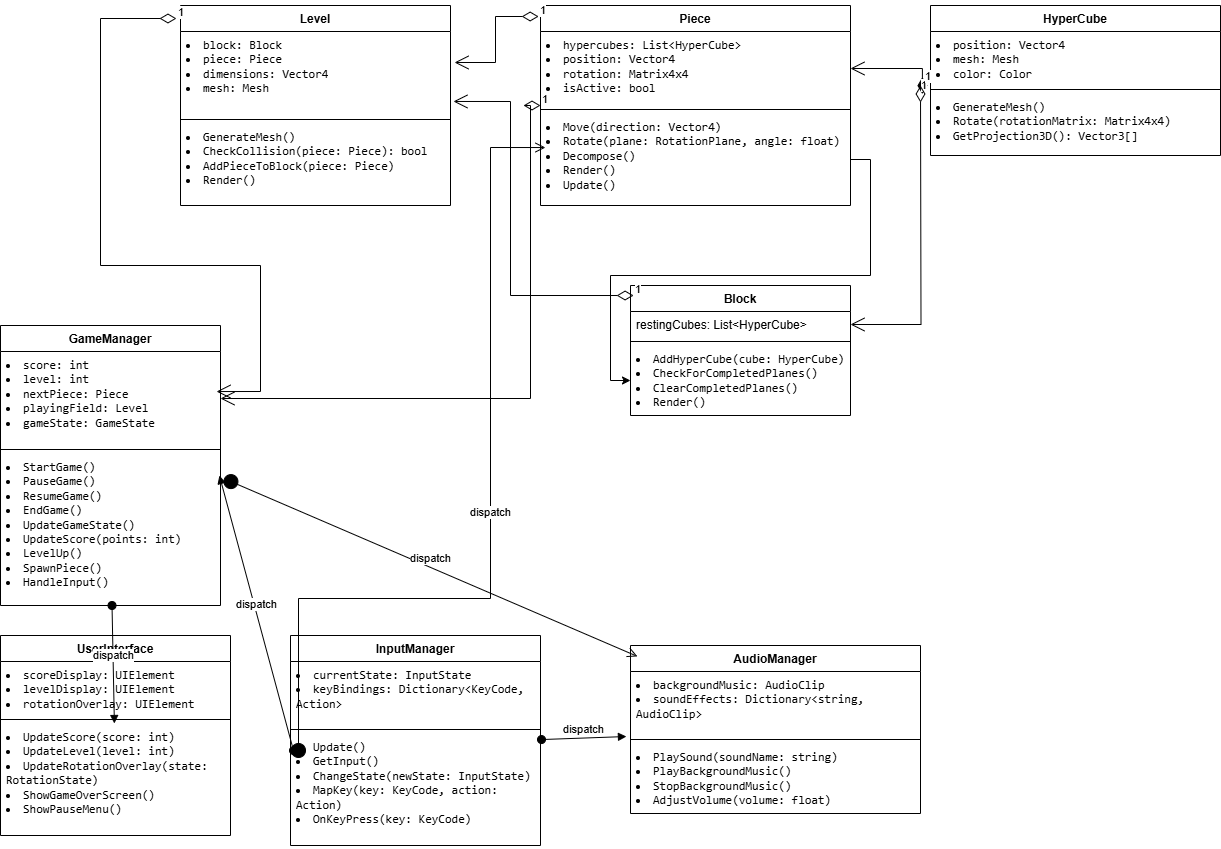

The diagram above was exported from draw.io. Its source (the exported page's mxGraphModel, read from the mxfile embedded in the PNG):
<mxGraphModel dx="2479" dy="1753" grid="1" gridSize="10" guides="1" tooltips="1" connect="1" arrows="1" fold="1" page="1" pageScale="1" pageWidth="1100" pageHeight="850" background="none" math="0" shadow="0">
  <root>
    <mxCell id="0" />
    <mxCell id="1" parent="0" />
    <mxCell id="0KVQ2iQuAatbfFWBNalX-1" value="GameManager" style="swimlane;fontStyle=1;align=center;verticalAlign=top;childLayout=stackLayout;horizontal=1;startSize=26;horizontalStack=0;resizeParent=1;resizeParentMax=0;resizeLast=0;collapsible=1;marginBottom=0;whiteSpace=wrap;html=1;" vertex="1" parent="1">
      <mxGeometry x="-120" y="320" width="220" height="280" as="geometry" />
    </mxCell>
    <mxCell id="0KVQ2iQuAatbfFWBNalX-2" value="&lt;li&gt;&lt;code&gt;score: int&lt;/code&gt;&lt;/li&gt;&lt;li&gt;&lt;code&gt;level: int&lt;/code&gt;&lt;/li&gt;&lt;li&gt;&lt;code&gt;nextPiece: Piece&lt;/code&gt;&lt;/li&gt;&lt;li&gt;&lt;code&gt;playingField: Level&lt;/code&gt;&lt;/li&gt;&lt;li&gt;&lt;code&gt;gameState: GameState&lt;/code&gt;&lt;/li&gt;" style="text;strokeColor=none;fillColor=none;align=left;verticalAlign=top;spacingLeft=4;spacingRight=4;overflow=hidden;rotatable=0;points=[[0,0.5],[1,0.5]];portConstraint=eastwest;whiteSpace=wrap;html=1;" vertex="1" parent="0KVQ2iQuAatbfFWBNalX-1">
      <mxGeometry y="26" width="220" height="94" as="geometry" />
    </mxCell>
    <mxCell id="0KVQ2iQuAatbfFWBNalX-3" value="" style="line;strokeWidth=1;fillColor=none;align=left;verticalAlign=middle;spacingTop=-1;spacingLeft=3;spacingRight=3;rotatable=0;labelPosition=right;points=[];portConstraint=eastwest;strokeColor=inherit;" vertex="1" parent="0KVQ2iQuAatbfFWBNalX-1">
      <mxGeometry y="120" width="220" height="8" as="geometry" />
    </mxCell>
    <mxCell id="0KVQ2iQuAatbfFWBNalX-4" value="&lt;li&gt;&lt;code&gt;StartGame()&lt;/code&gt;&lt;/li&gt;&lt;li&gt;&lt;code&gt;PauseGame()&lt;/code&gt;&lt;/li&gt;&lt;li&gt;&lt;code&gt;ResumeGame()&lt;/code&gt;&lt;/li&gt;&lt;li&gt;&lt;code&gt;EndGame()&lt;/code&gt;&lt;/li&gt;&lt;li&gt;&lt;code&gt;UpdateGameState()&lt;/code&gt;&lt;/li&gt;&lt;li&gt;&lt;code&gt;UpdateScore(points: int)&lt;/code&gt;&lt;/li&gt;&lt;li&gt;&lt;code&gt;LevelUp()&lt;/code&gt;&lt;/li&gt;&lt;li&gt;&lt;code&gt;SpawnPiece()&lt;/code&gt;&lt;/li&gt;&lt;li&gt;&lt;code&gt;HandleInput()&lt;/code&gt;&lt;/li&gt;" style="text;strokeColor=none;fillColor=none;align=left;verticalAlign=top;spacingLeft=4;spacingRight=4;overflow=hidden;rotatable=0;points=[[0,0.5],[1,0.5]];portConstraint=eastwest;whiteSpace=wrap;html=1;" vertex="1" parent="0KVQ2iQuAatbfFWBNalX-1">
      <mxGeometry y="128" width="220" height="152" as="geometry" />
    </mxCell>
    <mxCell id="0KVQ2iQuAatbfFWBNalX-5" value="HyperCube" style="swimlane;fontStyle=1;align=center;verticalAlign=top;childLayout=stackLayout;horizontal=1;startSize=26;horizontalStack=0;resizeParent=1;resizeParentMax=0;resizeLast=0;collapsible=1;marginBottom=0;whiteSpace=wrap;html=1;" vertex="1" parent="1">
      <mxGeometry x="810" width="290" height="150" as="geometry" />
    </mxCell>
    <mxCell id="0KVQ2iQuAatbfFWBNalX-6" value="&lt;li&gt;&lt;code&gt;position: Vector4&lt;/code&gt;&lt;/li&gt;&lt;li&gt;&lt;code&gt;mesh: Mesh&lt;/code&gt;&lt;/li&gt;&lt;li&gt;&lt;code&gt;color: Color&lt;/code&gt;&lt;/li&gt;" style="text;strokeColor=none;fillColor=none;align=left;verticalAlign=top;spacingLeft=4;spacingRight=4;overflow=hidden;rotatable=0;points=[[0,0.5],[1,0.5]];portConstraint=eastwest;whiteSpace=wrap;html=1;" vertex="1" parent="0KVQ2iQuAatbfFWBNalX-5">
      <mxGeometry y="26" width="290" height="54" as="geometry" />
    </mxCell>
    <mxCell id="0KVQ2iQuAatbfFWBNalX-7" value="" style="line;strokeWidth=1;fillColor=none;align=left;verticalAlign=middle;spacingTop=-1;spacingLeft=3;spacingRight=3;rotatable=0;labelPosition=right;points=[];portConstraint=eastwest;strokeColor=inherit;" vertex="1" parent="0KVQ2iQuAatbfFWBNalX-5">
      <mxGeometry y="80" width="290" height="8" as="geometry" />
    </mxCell>
    <mxCell id="0KVQ2iQuAatbfFWBNalX-8" value="&lt;li&gt;&lt;code&gt;GenerateMesh()&lt;/code&gt;&lt;/li&gt;&lt;li&gt;&lt;code&gt;Rotate(rotationMatrix: Matrix4x4)&lt;/code&gt;&lt;/li&gt;&lt;li&gt;&lt;code&gt;GetProjection3D(): Vector3[]&lt;/code&gt;&lt;/li&gt;" style="text;strokeColor=none;fillColor=none;align=left;verticalAlign=top;spacingLeft=4;spacingRight=4;overflow=hidden;rotatable=0;points=[[0,0.5],[1,0.5]];portConstraint=eastwest;whiteSpace=wrap;html=1;" vertex="1" parent="0KVQ2iQuAatbfFWBNalX-5">
      <mxGeometry y="88" width="290" height="62" as="geometry" />
    </mxCell>
    <mxCell id="0KVQ2iQuAatbfFWBNalX-9" value="Piece&lt;div&gt;&lt;br&gt;&lt;/div&gt;" style="swimlane;fontStyle=1;align=center;verticalAlign=top;childLayout=stackLayout;horizontal=1;startSize=26;horizontalStack=0;resizeParent=1;resizeParentMax=0;resizeLast=0;collapsible=1;marginBottom=0;whiteSpace=wrap;html=1;" vertex="1" parent="1">
      <mxGeometry x="420" width="310" height="200" as="geometry" />
    </mxCell>
    <mxCell id="0KVQ2iQuAatbfFWBNalX-10" value="&lt;li&gt;&lt;code&gt;hypercubes: List&amp;lt;HyperCube&amp;gt;&lt;/code&gt;&lt;/li&gt;&lt;li&gt;&lt;code&gt;position: Vector4&lt;/code&gt;&lt;/li&gt;&lt;li&gt;&lt;code&gt;rotation: Matrix4x4&lt;/code&gt;&lt;/li&gt;&lt;li&gt;&lt;code&gt;isActive: bool&lt;/code&gt;&lt;/li&gt;" style="text;strokeColor=none;fillColor=none;align=left;verticalAlign=top;spacingLeft=4;spacingRight=4;overflow=hidden;rotatable=0;points=[[0,0.5],[1,0.5]];portConstraint=eastwest;whiteSpace=wrap;html=1;" vertex="1" parent="0KVQ2iQuAatbfFWBNalX-9">
      <mxGeometry y="26" width="310" height="74" as="geometry" />
    </mxCell>
    <mxCell id="0KVQ2iQuAatbfFWBNalX-11" value="" style="line;strokeWidth=1;fillColor=none;align=left;verticalAlign=middle;spacingTop=-1;spacingLeft=3;spacingRight=3;rotatable=0;labelPosition=right;points=[];portConstraint=eastwest;strokeColor=inherit;" vertex="1" parent="0KVQ2iQuAatbfFWBNalX-9">
      <mxGeometry y="100" width="310" height="8" as="geometry" />
    </mxCell>
    <mxCell id="0KVQ2iQuAatbfFWBNalX-12" value="&lt;li&gt;&lt;code&gt;Move(direction: Vector4)&lt;/code&gt;&lt;/li&gt;&lt;li&gt;&lt;code&gt;Rotate(plane: RotationPlane, angle: float)&lt;/code&gt;&lt;/li&gt;&lt;li&gt;&lt;code&gt;Decompose()&lt;/code&gt;&lt;/li&gt;&lt;li&gt;&lt;code&gt;Render()&lt;/code&gt;&lt;/li&gt;&lt;li&gt;&lt;code&gt;Update()&lt;/code&gt;&lt;/li&gt;" style="text;strokeColor=none;fillColor=none;align=left;verticalAlign=top;spacingLeft=4;spacingRight=4;overflow=hidden;rotatable=0;points=[[0,0.5],[1,0.5]];portConstraint=eastwest;whiteSpace=wrap;html=1;" vertex="1" parent="0KVQ2iQuAatbfFWBNalX-9">
      <mxGeometry y="108" width="310" height="92" as="geometry" />
    </mxCell>
    <mxCell id="0KVQ2iQuAatbfFWBNalX-14" value="1" style="endArrow=open;html=1;endSize=12;startArrow=diamondThin;startSize=14;startFill=1;edgeStyle=orthogonalEdgeStyle;align=left;verticalAlign=bottom;rounded=0;exitX=-0.028;exitY=0.01;exitDx=0;exitDy=0;exitPerimeter=0;" edge="1" parent="1" source="0KVQ2iQuAatbfFWBNalX-8" target="0KVQ2iQuAatbfFWBNalX-10">
      <mxGeometry x="-1" y="3" relative="1" as="geometry">
        <mxPoint x="420" y="670" as="sourcePoint" />
        <mxPoint x="580" y="670" as="targetPoint" />
      </mxGeometry>
    </mxCell>
    <mxCell id="0KVQ2iQuAatbfFWBNalX-15" value="Block&lt;div&gt;&lt;br&gt;&lt;/div&gt;" style="swimlane;fontStyle=1;align=center;verticalAlign=top;childLayout=stackLayout;horizontal=1;startSize=26;horizontalStack=0;resizeParent=1;resizeParentMax=0;resizeLast=0;collapsible=1;marginBottom=0;whiteSpace=wrap;html=1;" vertex="1" parent="1">
      <mxGeometry x="510" y="280" width="220" height="130" as="geometry" />
    </mxCell>
    <mxCell id="0KVQ2iQuAatbfFWBNalX-16" value="restingCubes: List&amp;lt;HyperCube&amp;gt;" style="text;strokeColor=none;fillColor=none;align=left;verticalAlign=top;spacingLeft=4;spacingRight=4;overflow=hidden;rotatable=0;points=[[0,0.5],[1,0.5]];portConstraint=eastwest;whiteSpace=wrap;html=1;" vertex="1" parent="0KVQ2iQuAatbfFWBNalX-15">
      <mxGeometry y="26" width="220" height="26" as="geometry" />
    </mxCell>
    <mxCell id="0KVQ2iQuAatbfFWBNalX-17" value="" style="line;strokeWidth=1;fillColor=none;align=left;verticalAlign=middle;spacingTop=-1;spacingLeft=3;spacingRight=3;rotatable=0;labelPosition=right;points=[];portConstraint=eastwest;strokeColor=inherit;" vertex="1" parent="0KVQ2iQuAatbfFWBNalX-15">
      <mxGeometry y="52" width="220" height="8" as="geometry" />
    </mxCell>
    <mxCell id="0KVQ2iQuAatbfFWBNalX-18" value="&lt;li&gt;&lt;code&gt;AddHyperCube(cube: HyperCube)&lt;/code&gt;&lt;/li&gt;&lt;li&gt;&lt;code&gt;CheckForCompletedPlanes()&lt;/code&gt;&lt;/li&gt;&lt;li&gt;&lt;code&gt;ClearCompletedPlanes()&lt;/code&gt;&lt;/li&gt;&lt;li&gt;&lt;code&gt;Render()&lt;/code&gt;&lt;/li&gt;" style="text;strokeColor=none;fillColor=none;align=left;verticalAlign=top;spacingLeft=4;spacingRight=4;overflow=hidden;rotatable=0;points=[[0,0.5],[1,0.5]];portConstraint=eastwest;whiteSpace=wrap;html=1;" vertex="1" parent="0KVQ2iQuAatbfFWBNalX-15">
      <mxGeometry y="60" width="220" height="70" as="geometry" />
    </mxCell>
    <mxCell id="0KVQ2iQuAatbfFWBNalX-20" value="1" style="endArrow=open;html=1;endSize=12;startArrow=diamondThin;startSize=14;startFill=0;edgeStyle=orthogonalEdgeStyle;align=left;verticalAlign=bottom;rounded=0;" edge="1" parent="1" target="0KVQ2iQuAatbfFWBNalX-16">
      <mxGeometry x="-1" y="3" relative="1" as="geometry">
        <mxPoint x="800" y="80" as="sourcePoint" />
        <mxPoint x="580" y="270" as="targetPoint" />
      </mxGeometry>
    </mxCell>
    <mxCell id="0KVQ2iQuAatbfFWBNalX-22" style="edgeStyle=orthogonalEdgeStyle;rounded=0;orthogonalLoop=1;jettySize=auto;html=1;entryX=0;entryY=0.5;entryDx=0;entryDy=0;" edge="1" parent="1" source="0KVQ2iQuAatbfFWBNalX-12" target="0KVQ2iQuAatbfFWBNalX-18">
      <mxGeometry relative="1" as="geometry" />
    </mxCell>
    <mxCell id="0KVQ2iQuAatbfFWBNalX-23" value="Level" style="swimlane;fontStyle=1;align=center;verticalAlign=top;childLayout=stackLayout;horizontal=1;startSize=26;horizontalStack=0;resizeParent=1;resizeParentMax=0;resizeLast=0;collapsible=1;marginBottom=0;whiteSpace=wrap;html=1;" vertex="1" parent="1">
      <mxGeometry x="60" width="270" height="200" as="geometry" />
    </mxCell>
    <mxCell id="0KVQ2iQuAatbfFWBNalX-24" value="&lt;li&gt;&lt;code&gt;block: Block&lt;/code&gt;&lt;/li&gt;&lt;li&gt;&lt;code&gt;piece: Piece&lt;/code&gt;&lt;/li&gt;&lt;li&gt;&lt;code&gt;dimensions: Vector4&lt;/code&gt;&lt;/li&gt;&lt;li&gt;&lt;code&gt;mesh: Mesh&lt;/code&gt;&lt;/li&gt;" style="text;strokeColor=none;fillColor=none;align=left;verticalAlign=top;spacingLeft=4;spacingRight=4;overflow=hidden;rotatable=0;points=[[0,0.5],[1,0.5]];portConstraint=eastwest;whiteSpace=wrap;html=1;" vertex="1" parent="0KVQ2iQuAatbfFWBNalX-23">
      <mxGeometry y="26" width="270" height="84" as="geometry" />
    </mxCell>
    <mxCell id="0KVQ2iQuAatbfFWBNalX-25" value="" style="line;strokeWidth=1;fillColor=none;align=left;verticalAlign=middle;spacingTop=-1;spacingLeft=3;spacingRight=3;rotatable=0;labelPosition=right;points=[];portConstraint=eastwest;strokeColor=inherit;" vertex="1" parent="0KVQ2iQuAatbfFWBNalX-23">
      <mxGeometry y="110" width="270" height="8" as="geometry" />
    </mxCell>
    <mxCell id="0KVQ2iQuAatbfFWBNalX-26" value="&lt;li&gt;&lt;code&gt;GenerateMesh()&lt;/code&gt;&lt;/li&gt;&lt;li&gt;&lt;code&gt;CheckCollision(piece: Piece): bool&lt;/code&gt;&lt;/li&gt;&lt;li&gt;&lt;code&gt;AddPieceToBlock(piece: Piece)&lt;/code&gt;&lt;/li&gt;&lt;li&gt;&lt;code&gt;Render()&lt;/code&gt;&lt;/li&gt;" style="text;strokeColor=none;fillColor=none;align=left;verticalAlign=top;spacingLeft=4;spacingRight=4;overflow=hidden;rotatable=0;points=[[0,0.5],[1,0.5]];portConstraint=eastwest;whiteSpace=wrap;html=1;" vertex="1" parent="0KVQ2iQuAatbfFWBNalX-23">
      <mxGeometry y="118" width="270" height="82" as="geometry" />
    </mxCell>
    <mxCell id="0KVQ2iQuAatbfFWBNalX-27" value="1" style="endArrow=open;html=1;endSize=12;startArrow=diamondThin;startSize=14;startFill=0;edgeStyle=orthogonalEdgeStyle;align=left;verticalAlign=bottom;rounded=0;exitX=-0.006;exitY=0.055;exitDx=0;exitDy=0;exitPerimeter=0;entryX=1.015;entryY=0.369;entryDx=0;entryDy=0;entryPerimeter=0;" edge="1" parent="1" source="0KVQ2iQuAatbfFWBNalX-9" target="0KVQ2iQuAatbfFWBNalX-24">
      <mxGeometry x="-1" y="3" relative="1" as="geometry">
        <mxPoint x="420" y="170" as="sourcePoint" />
        <mxPoint x="580" y="170" as="targetPoint" />
      </mxGeometry>
    </mxCell>
    <mxCell id="0KVQ2iQuAatbfFWBNalX-29" value="1" style="endArrow=open;html=1;endSize=12;startArrow=diamondThin;startSize=14;startFill=0;edgeStyle=orthogonalEdgeStyle;align=left;verticalAlign=bottom;rounded=0;exitX=0.014;exitY=0.077;exitDx=0;exitDy=0;exitPerimeter=0;entryX=1.011;entryY=0.833;entryDx=0;entryDy=0;entryPerimeter=0;" edge="1" parent="1" source="0KVQ2iQuAatbfFWBNalX-15" target="0KVQ2iQuAatbfFWBNalX-24">
      <mxGeometry x="-1" y="3" relative="1" as="geometry">
        <mxPoint x="230" y="300" as="sourcePoint" />
        <mxPoint x="390" y="300" as="targetPoint" />
        <Array as="points">
          <mxPoint x="390" y="290" />
          <mxPoint x="390" y="96" />
        </Array>
      </mxGeometry>
    </mxCell>
    <mxCell id="0KVQ2iQuAatbfFWBNalX-30" value="1" style="endArrow=open;html=1;endSize=12;startArrow=diamondThin;startSize=14;startFill=0;edgeStyle=orthogonalEdgeStyle;align=left;verticalAlign=bottom;rounded=0;exitX=-0.015;exitY=0.065;exitDx=0;exitDy=0;exitPerimeter=0;entryX=0.982;entryY=0.426;entryDx=0;entryDy=0;entryPerimeter=0;" edge="1" parent="1" source="0KVQ2iQuAatbfFWBNalX-23" target="0KVQ2iQuAatbfFWBNalX-2">
      <mxGeometry x="-1" y="3" relative="1" as="geometry">
        <mxPoint x="420" y="170" as="sourcePoint" />
        <mxPoint x="580" y="170" as="targetPoint" />
        <Array as="points">
          <mxPoint x="-20" y="13" />
          <mxPoint x="-20" y="260" />
          <mxPoint x="140" y="260" />
          <mxPoint x="140" y="386" />
        </Array>
      </mxGeometry>
    </mxCell>
    <mxCell id="0KVQ2iQuAatbfFWBNalX-31" value="1" style="endArrow=open;html=1;endSize=12;startArrow=diamondThin;startSize=14;startFill=0;edgeStyle=orthogonalEdgeStyle;align=left;verticalAlign=bottom;rounded=0;" edge="1" parent="1" source="0KVQ2iQuAatbfFWBNalX-9" target="0KVQ2iQuAatbfFWBNalX-2">
      <mxGeometry x="-1" y="3" relative="1" as="geometry">
        <mxPoint x="420" y="270" as="sourcePoint" />
        <mxPoint x="580" y="270" as="targetPoint" />
        <Array as="points">
          <mxPoint x="410" y="100" />
          <mxPoint x="410" y="393" />
        </Array>
      </mxGeometry>
    </mxCell>
    <mxCell id="0KVQ2iQuAatbfFWBNalX-32" value="UserInterface" style="swimlane;fontStyle=1;align=center;verticalAlign=top;childLayout=stackLayout;horizontal=1;startSize=26;horizontalStack=0;resizeParent=1;resizeParentMax=0;resizeLast=0;collapsible=1;marginBottom=0;whiteSpace=wrap;html=1;" vertex="1" parent="1">
      <mxGeometry x="-120" y="630" width="230" height="200" as="geometry" />
    </mxCell>
    <mxCell id="0KVQ2iQuAatbfFWBNalX-33" value="&lt;li&gt;&lt;code&gt;scoreDisplay: UIElement&lt;/code&gt;&lt;/li&gt;&lt;li&gt;&lt;code&gt;levelDisplay: UIElement&lt;/code&gt;&lt;/li&gt;&lt;li&gt;&lt;code&gt;rotationOverlay: UIElement&lt;/code&gt;&lt;/li&gt;" style="text;strokeColor=none;fillColor=none;align=left;verticalAlign=top;spacingLeft=4;spacingRight=4;overflow=hidden;rotatable=0;points=[[0,0.5],[1,0.5]];portConstraint=eastwest;whiteSpace=wrap;html=1;" vertex="1" parent="0KVQ2iQuAatbfFWBNalX-32">
      <mxGeometry y="26" width="230" height="54" as="geometry" />
    </mxCell>
    <mxCell id="0KVQ2iQuAatbfFWBNalX-34" value="" style="line;strokeWidth=1;fillColor=none;align=left;verticalAlign=middle;spacingTop=-1;spacingLeft=3;spacingRight=3;rotatable=0;labelPosition=right;points=[];portConstraint=eastwest;strokeColor=inherit;" vertex="1" parent="0KVQ2iQuAatbfFWBNalX-32">
      <mxGeometry y="80" width="230" height="8" as="geometry" />
    </mxCell>
    <mxCell id="0KVQ2iQuAatbfFWBNalX-35" value="&lt;li&gt;&lt;code&gt;UpdateScore(score: int)&lt;/code&gt;&lt;/li&gt;&lt;li&gt;&lt;code&gt;UpdateLevel(level: int)&lt;/code&gt;&lt;/li&gt;&lt;li&gt;&lt;code&gt;UpdateRotationOverlay(state: RotationState)&lt;/code&gt;&lt;/li&gt;&lt;li&gt;&lt;code&gt;ShowGameOverScreen()&lt;/code&gt;&lt;/li&gt;&lt;li&gt;&lt;code&gt;ShowPauseMenu()&lt;/code&gt;&lt;/li&gt;" style="text;strokeColor=none;fillColor=none;align=left;verticalAlign=top;spacingLeft=4;spacingRight=4;overflow=hidden;rotatable=0;points=[[0,0.5],[1,0.5]];portConstraint=eastwest;whiteSpace=wrap;html=1;" vertex="1" parent="0KVQ2iQuAatbfFWBNalX-32">
      <mxGeometry y="88" width="230" height="112" as="geometry" />
    </mxCell>
    <mxCell id="0KVQ2iQuAatbfFWBNalX-37" value="dispatch" style="html=1;verticalAlign=bottom;startArrow=oval;startFill=1;endArrow=block;startSize=8;curved=0;rounded=0;" edge="1" parent="1" source="0KVQ2iQuAatbfFWBNalX-4" target="0KVQ2iQuAatbfFWBNalX-35">
      <mxGeometry width="60" relative="1" as="geometry">
        <mxPoint x="470" y="470" as="sourcePoint" />
        <mxPoint x="530" y="470" as="targetPoint" />
      </mxGeometry>
    </mxCell>
    <mxCell id="0KVQ2iQuAatbfFWBNalX-38" value="InputManager&lt;div&gt;&lt;br&gt;&lt;/div&gt;" style="swimlane;fontStyle=1;align=center;verticalAlign=top;childLayout=stackLayout;horizontal=1;startSize=26;horizontalStack=0;resizeParent=1;resizeParentMax=0;resizeLast=0;collapsible=1;marginBottom=0;whiteSpace=wrap;html=1;" vertex="1" parent="1">
      <mxGeometry x="170" y="630" width="250" height="210" as="geometry" />
    </mxCell>
    <mxCell id="0KVQ2iQuAatbfFWBNalX-39" value="&lt;li&gt;&lt;code&gt;currentState: InputState&lt;/code&gt;&lt;/li&gt;&lt;li&gt;&lt;code&gt;keyBindings: Dictionary&amp;lt;KeyCode, Action&amp;gt;&lt;/code&gt;&lt;/li&gt;" style="text;strokeColor=none;fillColor=none;align=left;verticalAlign=top;spacingLeft=4;spacingRight=4;overflow=hidden;rotatable=0;points=[[0,0.5],[1,0.5]];portConstraint=eastwest;whiteSpace=wrap;html=1;" vertex="1" parent="0KVQ2iQuAatbfFWBNalX-38">
      <mxGeometry y="26" width="250" height="64" as="geometry" />
    </mxCell>
    <mxCell id="0KVQ2iQuAatbfFWBNalX-40" value="" style="line;strokeWidth=1;fillColor=none;align=left;verticalAlign=middle;spacingTop=-1;spacingLeft=3;spacingRight=3;rotatable=0;labelPosition=right;points=[];portConstraint=eastwest;strokeColor=inherit;" vertex="1" parent="0KVQ2iQuAatbfFWBNalX-38">
      <mxGeometry y="90" width="250" height="8" as="geometry" />
    </mxCell>
    <mxCell id="0KVQ2iQuAatbfFWBNalX-41" value="&lt;li&gt;&lt;code&gt;Update()&lt;/code&gt;&lt;/li&gt;&lt;li&gt;&lt;code&gt;GetInput()&lt;/code&gt;&lt;/li&gt;&lt;li&gt;&lt;code&gt;ChangeState(newState: InputState)&lt;/code&gt;&lt;/li&gt;&lt;li&gt;&lt;code&gt;MapKey(key: KeyCode, action: Action)&lt;/code&gt;&lt;/li&gt;&lt;li&gt;&lt;code&gt;OnKeyPress(key: KeyCode)&lt;/code&gt;&lt;/li&gt;" style="text;strokeColor=none;fillColor=none;align=left;verticalAlign=top;spacingLeft=4;spacingRight=4;overflow=hidden;rotatable=0;points=[[0,0.5],[1,0.5]];portConstraint=eastwest;whiteSpace=wrap;html=1;" vertex="1" parent="0KVQ2iQuAatbfFWBNalX-38">
      <mxGeometry y="98" width="250" height="112" as="geometry" />
    </mxCell>
    <mxCell id="0KVQ2iQuAatbfFWBNalX-42" value="dispatch" style="html=1;verticalAlign=bottom;startArrow=oval;startFill=1;endArrow=block;startSize=8;curved=0;rounded=0;entryX=0.995;entryY=0.145;entryDx=0;entryDy=0;entryPerimeter=0;exitX=0.012;exitY=0.152;exitDx=0;exitDy=0;exitPerimeter=0;" edge="1" parent="1" source="0KVQ2iQuAatbfFWBNalX-41" target="0KVQ2iQuAatbfFWBNalX-4">
      <mxGeometry width="60" relative="1" as="geometry">
        <mxPoint x="470" y="470" as="sourcePoint" />
        <mxPoint x="530" y="470" as="targetPoint" />
      </mxGeometry>
    </mxCell>
    <mxCell id="0KVQ2iQuAatbfFWBNalX-43" value="dispatch" style="html=1;verticalAlign=bottom;startArrow=circle;startFill=1;endArrow=open;startSize=6;endSize=8;rounded=0;exitX=0.032;exitY=0.223;exitDx=0;exitDy=0;exitPerimeter=0;entryX=0.016;entryY=0.37;entryDx=0;entryDy=0;entryPerimeter=0;edgeStyle=orthogonalEdgeStyle;" edge="1" parent="1" source="0KVQ2iQuAatbfFWBNalX-41" target="0KVQ2iQuAatbfFWBNalX-12">
      <mxGeometry width="80" relative="1" as="geometry">
        <mxPoint x="460" y="470" as="sourcePoint" />
        <mxPoint x="540" y="470" as="targetPoint" />
        <Array as="points">
          <mxPoint x="370" y="593" />
          <mxPoint x="370" y="142" />
        </Array>
      </mxGeometry>
    </mxCell>
    <mxCell id="0KVQ2iQuAatbfFWBNalX-45" value="AudioManager&lt;div&gt;&lt;br&gt;&lt;/div&gt;" style="swimlane;fontStyle=1;align=center;verticalAlign=top;childLayout=stackLayout;horizontal=1;startSize=26;horizontalStack=0;resizeParent=1;resizeParentMax=0;resizeLast=0;collapsible=1;marginBottom=0;whiteSpace=wrap;html=1;" vertex="1" parent="1">
      <mxGeometry x="510" y="640" width="290" height="168" as="geometry" />
    </mxCell>
    <mxCell id="0KVQ2iQuAatbfFWBNalX-46" value="&lt;li&gt;&lt;code&gt;backgroundMusic: AudioClip&lt;/code&gt;&lt;/li&gt;&lt;li&gt;&lt;code&gt;soundEffects: Dictionary&amp;lt;string, AudioClip&amp;gt;&lt;/code&gt;&lt;/li&gt;" style="text;strokeColor=none;fillColor=none;align=left;verticalAlign=top;spacingLeft=4;spacingRight=4;overflow=hidden;rotatable=0;points=[[0,0.5],[1,0.5]];portConstraint=eastwest;whiteSpace=wrap;html=1;" vertex="1" parent="0KVQ2iQuAatbfFWBNalX-45">
      <mxGeometry y="26" width="290" height="64" as="geometry" />
    </mxCell>
    <mxCell id="0KVQ2iQuAatbfFWBNalX-47" value="" style="line;strokeWidth=1;fillColor=none;align=left;verticalAlign=middle;spacingTop=-1;spacingLeft=3;spacingRight=3;rotatable=0;labelPosition=right;points=[];portConstraint=eastwest;strokeColor=inherit;" vertex="1" parent="0KVQ2iQuAatbfFWBNalX-45">
      <mxGeometry y="90" width="290" height="8" as="geometry" />
    </mxCell>
    <mxCell id="0KVQ2iQuAatbfFWBNalX-48" value="&lt;li&gt;&lt;code&gt;PlaySound(soundName: string)&lt;/code&gt;&lt;/li&gt;&lt;li&gt;&lt;code&gt;PlayBackgroundMusic()&lt;/code&gt;&lt;/li&gt;&lt;li&gt;&lt;code&gt;StopBackgroundMusic()&lt;/code&gt;&lt;/li&gt;&lt;li&gt;&lt;code&gt;AdjustVolume(volume: float)&lt;/code&gt;&lt;/li&gt;" style="text;strokeColor=none;fillColor=none;align=left;verticalAlign=top;spacingLeft=4;spacingRight=4;overflow=hidden;rotatable=0;points=[[0,0.5],[1,0.5]];portConstraint=eastwest;whiteSpace=wrap;html=1;" vertex="1" parent="0KVQ2iQuAatbfFWBNalX-45">
      <mxGeometry y="98" width="290" height="70" as="geometry" />
    </mxCell>
    <mxCell id="0KVQ2iQuAatbfFWBNalX-49" value="dispatch" style="html=1;verticalAlign=bottom;startArrow=oval;startFill=1;endArrow=block;startSize=8;curved=0;rounded=0;exitX=1.004;exitY=0.054;exitDx=0;exitDy=0;exitPerimeter=0;entryX=-0.014;entryY=1.016;entryDx=0;entryDy=0;entryPerimeter=0;" edge="1" parent="1" source="0KVQ2iQuAatbfFWBNalX-41" target="0KVQ2iQuAatbfFWBNalX-46">
      <mxGeometry width="60" relative="1" as="geometry">
        <mxPoint x="470" y="770" as="sourcePoint" />
        <mxPoint x="530" y="770" as="targetPoint" />
      </mxGeometry>
    </mxCell>
    <mxCell id="0KVQ2iQuAatbfFWBNalX-50" value="dispatch" style="html=1;verticalAlign=bottom;startArrow=circle;startFill=1;endArrow=open;startSize=6;endSize=8;curved=0;rounded=0;exitX=1.014;exitY=0.164;exitDx=0;exitDy=0;exitPerimeter=0;entryX=0.024;entryY=0.065;entryDx=0;entryDy=0;entryPerimeter=0;" edge="1" parent="1" source="0KVQ2iQuAatbfFWBNalX-4" target="0KVQ2iQuAatbfFWBNalX-45">
      <mxGeometry width="80" relative="1" as="geometry">
        <mxPoint x="460" y="770" as="sourcePoint" />
        <mxPoint x="540" y="770" as="targetPoint" />
      </mxGeometry>
    </mxCell>
  </root>
</mxGraphModel>